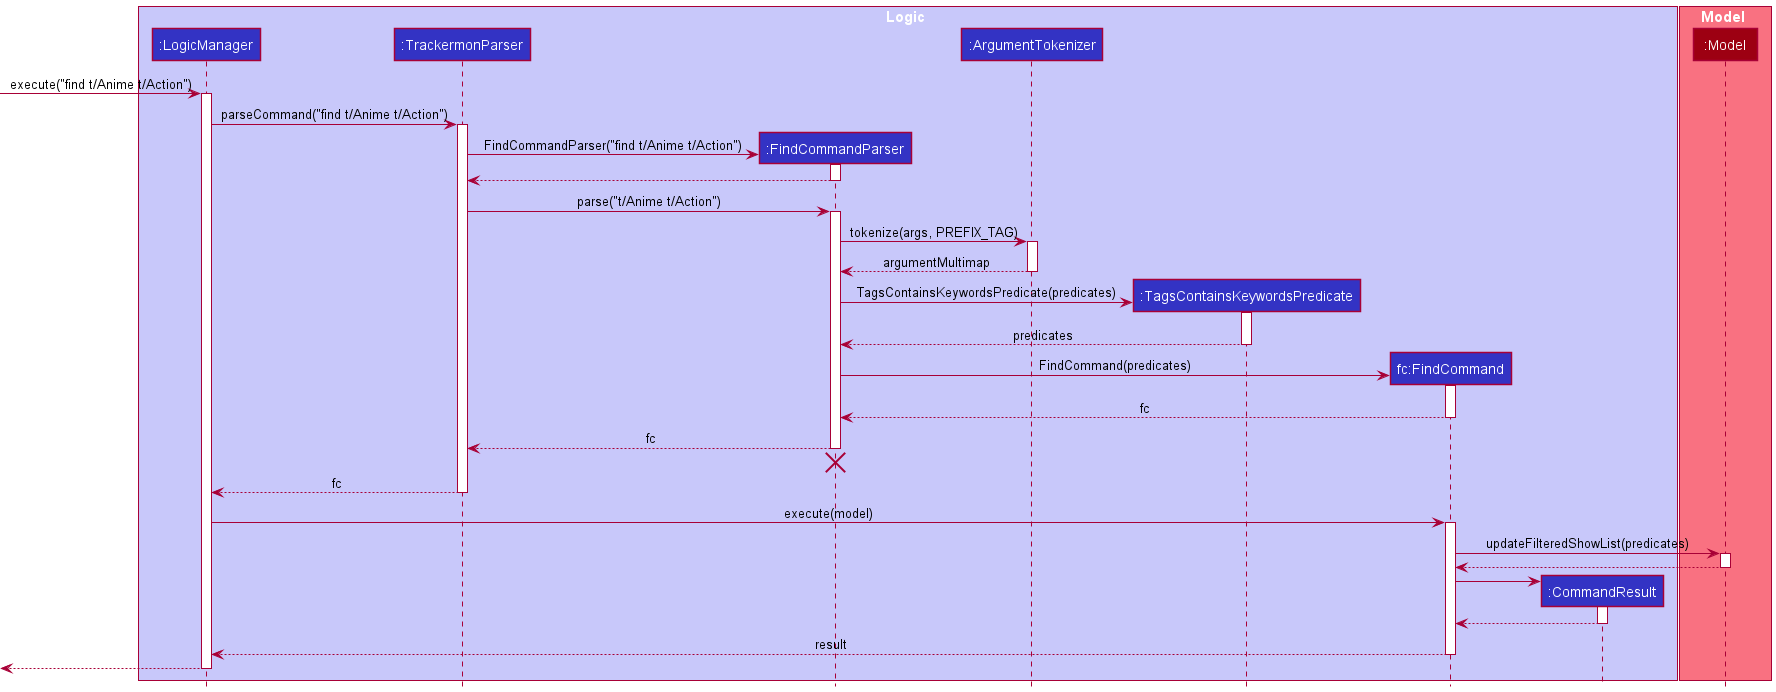

The diagram above was rendered by PlantUML. Its source (embedded in the PNG):
@startuml
!include style.puml

box Logic LOGIC_COLOR_T1
participant ":LogicManager" as LogicManager LOGIC_COLOR
participant ":TrackermonParser" as TrackermonParser LOGIC_COLOR
participant ":FindCommandParser" as FindCommandParser LOGIC_COLOR
participant ":ArgumentTokenizer" as ArgumentTokenizer LOGIC_COLOR
participant ":TagsContainsKeywordsPredicate" as TagsContainsKeywordsPredicate LOGIC_COLOR
participant "fc:FindCommand" as FindCommand LOGIC_COLOR
participant ":CommandResult" as CommandResult LOGIC_COLOR
end box

box Model MODEL_COLOR_T1
participant ":Model" as Model MODEL_COLOR
end box

[-> LogicManager : execute("find t/Anime t/Action")
activate LogicManager

LogicManager -> TrackermonParser : parseCommand("find t/Anime t/Action")
activate TrackermonParser

create FindCommandParser
TrackermonParser -> FindCommandParser :FindCommandParser("find t/Anime t/Action")
activate FindCommandParser

FindCommandParser --> TrackermonParser
deactivate FindCommandParser

TrackermonParser -> FindCommandParser :parse("t/Anime t/Action")
activate FindCommandParser

FindCommandParser -> ArgumentTokenizer : tokenize(args, PREFIX_TAG)
activate ArgumentTokenizer

ArgumentTokenizer --> FindCommandParser : argumentMultimap
deactivate ArgumentTokenizer

create TagsContainsKeywordsPredicate
FindCommandParser -> TagsContainsKeywordsPredicate : TagsContainsKeywordsPredicate(predicates)
activate TagsContainsKeywordsPredicate

TagsContainsKeywordsPredicate --> FindCommandParser : predicates
deactivate TagsContainsKeywordsPredicate

create FindCommand
FindCommandParser -> FindCommand : FindCommand(predicates)
activate FindCommand

FindCommand --> FindCommandParser : fc
deactivate FindCommand

FindCommandParser --> TrackermonParser : fc
deactivate FindCommandParser
'Hidden arrow to position the destroy marker below the end of the activation bar.
FindCommandParser -[hidden]-> TrackermonParser
destroy FindCommandParser

TrackermonParser --> LogicManager : fc
deactivate TrackermonParser

LogicManager -> FindCommand : execute(model)
activate FindCommand

FindCommand -> Model : updateFilteredShowList(predicates)
activate Model

Model --> FindCommand
deactivate Model

create CommandResult
FindCommand -> CommandResult
activate CommandResult

CommandResult --> FindCommand
deactivate CommandResult

FindCommand --> LogicManager : result
deactivate FindCommand

[<--LogicManager
deactivate LogicManager
@enduml